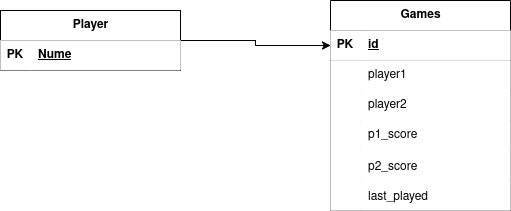

The diagram above was exported from draw.io. Its source (the exported page's mxGraphModel, read from the mxfile embedded in the PNG):
<mxGraphModel dx="1373" dy="745" grid="1" gridSize="10" guides="1" tooltips="1" connect="1" arrows="1" fold="1" page="1" pageScale="1" pageWidth="827" pageHeight="1169" math="0" shadow="0">
  <root>
    <mxCell id="0" />
    <mxCell id="1" parent="0" />
    <mxCell id="T-rk1eD2Ou-xVJevvVJ5-33" edge="1" parent="1" source="T-rk1eD2Ou-xVJevvVJ5-1" style="edgeStyle=orthogonalEdgeStyle;rounded=0;orthogonalLoop=1;jettySize=auto;html=1;entryX=0;entryY=0.5;entryDx=0;entryDy=0;" target="T-rk1eD2Ou-xVJevvVJ5-15">
      <mxGeometry relative="1" as="geometry" />
    </mxCell>
    <mxCell id="T-rk1eD2Ou-xVJevvVJ5-1" parent="1" style="shape=table;startSize=30;container=1;collapsible=1;childLayout=tableLayout;fixedRows=1;rowLines=0;fontStyle=1;align=center;resizeLast=1;html=1;fillColor=light-dark(#FFFFFF,#000000);" value="Player" vertex="1">
      <mxGeometry height="60" width="180" x="90" y="140" as="geometry" />
    </mxCell>
    <mxCell id="T-rk1eD2Ou-xVJevvVJ5-2" parent="T-rk1eD2Ou-xVJevvVJ5-1" style="shape=tableRow;horizontal=0;startSize=0;swimlaneHead=0;swimlaneBody=0;fillColor=light-dark(#FFFFFF,#000000);collapsible=0;dropTarget=0;points=[[0,0.5],[1,0.5]];portConstraint=eastwest;top=0;left=0;right=0;bottom=1;" value="" vertex="1">
      <mxGeometry height="30" width="180" y="30" as="geometry" />
    </mxCell>
    <mxCell id="T-rk1eD2Ou-xVJevvVJ5-3" parent="T-rk1eD2Ou-xVJevvVJ5-2" style="shape=partialRectangle;connectable=0;fillColor=light-dark(#FFFFFF,#000000);top=0;left=0;bottom=0;right=0;fontStyle=1;overflow=hidden;whiteSpace=wrap;html=1;" value="PK" vertex="1">
      <mxGeometry height="30" width="30" as="geometry">
        <mxRectangle height="30" width="30" as="alternateBounds" />
      </mxGeometry>
    </mxCell>
    <mxCell id="T-rk1eD2Ou-xVJevvVJ5-4" parent="T-rk1eD2Ou-xVJevvVJ5-2" style="shape=partialRectangle;connectable=0;fillColor=light-dark(#FFFFFF,#000000);top=0;left=0;bottom=0;right=0;align=left;spacingLeft=6;fontStyle=5;overflow=hidden;whiteSpace=wrap;html=1;" value="Nume" vertex="1">
      <mxGeometry height="30" width="150" x="30" as="geometry">
        <mxRectangle height="30" width="150" as="alternateBounds" />
      </mxGeometry>
    </mxCell>
    <mxCell id="T-rk1eD2Ou-xVJevvVJ5-14" parent="1" style="shape=table;startSize=30;container=1;collapsible=1;childLayout=tableLayout;fixedRows=1;rowLines=0;fontStyle=1;align=center;resizeLast=1;html=1;fillColor=light-dark(#FFFFFF,#000000);" value="Games" vertex="1">
      <mxGeometry height="210" width="180" x="420" y="130" as="geometry" />
    </mxCell>
    <mxCell id="T-rk1eD2Ou-xVJevvVJ5-15" parent="T-rk1eD2Ou-xVJevvVJ5-14" style="shape=tableRow;horizontal=0;startSize=0;swimlaneHead=0;swimlaneBody=0;fillColor=light-dark(#FFFFFF,#000000);collapsible=0;dropTarget=0;points=[[0,0.5],[1,0.5]];portConstraint=eastwest;top=0;left=0;right=0;bottom=1;" value="" vertex="1">
      <mxGeometry height="30" width="180" y="30" as="geometry" />
    </mxCell>
    <mxCell id="T-rk1eD2Ou-xVJevvVJ5-16" parent="T-rk1eD2Ou-xVJevvVJ5-15" style="shape=partialRectangle;connectable=0;fillColor=light-dark(#FFFFFF,#000000);top=0;left=0;bottom=0;right=0;fontStyle=1;overflow=hidden;whiteSpace=wrap;html=1;" value="PK" vertex="1">
      <mxGeometry height="30" width="30" as="geometry">
        <mxRectangle height="30" width="30" as="alternateBounds" />
      </mxGeometry>
    </mxCell>
    <mxCell id="T-rk1eD2Ou-xVJevvVJ5-17" parent="T-rk1eD2Ou-xVJevvVJ5-15" style="shape=partialRectangle;connectable=0;fillColor=light-dark(#FFFFFF,#000000);top=0;left=0;bottom=0;right=0;align=left;spacingLeft=6;fontStyle=5;overflow=hidden;whiteSpace=wrap;html=1;" value="id" vertex="1">
      <mxGeometry height="30" width="150" x="30" as="geometry">
        <mxRectangle height="30" width="150" as="alternateBounds" />
      </mxGeometry>
    </mxCell>
    <mxCell id="T-rk1eD2Ou-xVJevvVJ5-18" parent="T-rk1eD2Ou-xVJevvVJ5-14" style="shape=tableRow;horizontal=0;startSize=0;swimlaneHead=0;swimlaneBody=0;fillColor=light-dark(#FFFFFF,#000000);collapsible=0;dropTarget=0;points=[[0,0.5],[1,0.5]];portConstraint=eastwest;top=0;left=0;right=0;bottom=0;" value="" vertex="1">
      <mxGeometry height="30" width="180" y="60" as="geometry" />
    </mxCell>
    <mxCell id="T-rk1eD2Ou-xVJevvVJ5-19" parent="T-rk1eD2Ou-xVJevvVJ5-18" style="shape=partialRectangle;connectable=0;fillColor=light-dark(#FFFFFF,#000000);top=0;left=0;bottom=0;right=0;editable=1;overflow=hidden;whiteSpace=wrap;html=1;" value="" vertex="1">
      <mxGeometry height="30" width="30" as="geometry">
        <mxRectangle height="30" width="30" as="alternateBounds" />
      </mxGeometry>
    </mxCell>
    <mxCell id="T-rk1eD2Ou-xVJevvVJ5-20" parent="T-rk1eD2Ou-xVJevvVJ5-18" style="shape=partialRectangle;connectable=0;fillColor=light-dark(#FFFFFF,#000000);top=0;left=0;bottom=0;right=0;align=left;spacingLeft=6;overflow=hidden;whiteSpace=wrap;html=1;" value="player1" vertex="1">
      <mxGeometry height="30" width="150" x="30" as="geometry">
        <mxRectangle height="30" width="150" as="alternateBounds" />
      </mxGeometry>
    </mxCell>
    <mxCell id="T-rk1eD2Ou-xVJevvVJ5-21" parent="T-rk1eD2Ou-xVJevvVJ5-14" style="shape=tableRow;horizontal=0;startSize=0;swimlaneHead=0;swimlaneBody=0;fillColor=light-dark(#FFFFFF,#000000);collapsible=0;dropTarget=0;points=[[0,0.5],[1,0.5]];portConstraint=eastwest;top=0;left=0;right=0;bottom=0;" value="" vertex="1">
      <mxGeometry height="30" width="180" y="90" as="geometry" />
    </mxCell>
    <mxCell id="T-rk1eD2Ou-xVJevvVJ5-22" parent="T-rk1eD2Ou-xVJevvVJ5-21" style="shape=partialRectangle;connectable=0;fillColor=light-dark(#FFFFFF,#000000);top=0;left=0;bottom=0;right=0;editable=1;overflow=hidden;whiteSpace=wrap;html=1;" value="" vertex="1">
      <mxGeometry height="30" width="30" as="geometry">
        <mxRectangle height="30" width="30" as="alternateBounds" />
      </mxGeometry>
    </mxCell>
    <mxCell id="T-rk1eD2Ou-xVJevvVJ5-23" parent="T-rk1eD2Ou-xVJevvVJ5-21" style="shape=partialRectangle;connectable=0;fillColor=light-dark(#FFFFFF,#000000);top=0;left=0;bottom=0;right=0;align=left;spacingLeft=6;overflow=hidden;whiteSpace=wrap;html=1;" value="player2" vertex="1">
      <mxGeometry height="30" width="150" x="30" as="geometry">
        <mxRectangle height="30" width="150" as="alternateBounds" />
      </mxGeometry>
    </mxCell>
    <mxCell id="T-rk1eD2Ou-xVJevvVJ5-24" parent="T-rk1eD2Ou-xVJevvVJ5-14" style="shape=tableRow;horizontal=0;startSize=0;swimlaneHead=0;swimlaneBody=0;fillColor=light-dark(#FFFFFF,#000000);collapsible=0;dropTarget=0;points=[[0,0.5],[1,0.5]];portConstraint=eastwest;top=0;left=0;right=0;bottom=0;" value="" vertex="1">
      <mxGeometry height="30" width="180" y="120" as="geometry" />
    </mxCell>
    <mxCell id="T-rk1eD2Ou-xVJevvVJ5-25" parent="T-rk1eD2Ou-xVJevvVJ5-24" style="shape=partialRectangle;connectable=0;fillColor=light-dark(#FFFFFF,#000000);top=0;left=0;bottom=0;right=0;editable=1;overflow=hidden;whiteSpace=wrap;html=1;" value="" vertex="1">
      <mxGeometry height="30" width="30" as="geometry">
        <mxRectangle height="30" width="30" as="alternateBounds" />
      </mxGeometry>
    </mxCell>
    <mxCell id="T-rk1eD2Ou-xVJevvVJ5-26" parent="T-rk1eD2Ou-xVJevvVJ5-24" style="shape=partialRectangle;connectable=0;fillColor=light-dark(#FFFFFF,#000000);top=0;left=0;bottom=0;right=0;align=left;spacingLeft=6;overflow=hidden;whiteSpace=wrap;html=1;" value="&lt;div&gt;p1_score&lt;/div&gt;" vertex="1">
      <mxGeometry height="30" width="150" x="30" as="geometry">
        <mxRectangle height="30" width="150" as="alternateBounds" />
      </mxGeometry>
    </mxCell>
    <mxCell id="T-rk1eD2Ou-xVJevvVJ5-27" parent="T-rk1eD2Ou-xVJevvVJ5-14" style="shape=tableRow;horizontal=0;startSize=0;swimlaneHead=0;swimlaneBody=0;fillColor=light-dark(#FFFFFF,#000000);collapsible=0;dropTarget=0;points=[[0,0.5],[1,0.5]];portConstraint=eastwest;top=0;left=0;right=0;bottom=0;" value="" vertex="1">
      <mxGeometry height="30" width="180" y="150" as="geometry" />
    </mxCell>
    <mxCell id="T-rk1eD2Ou-xVJevvVJ5-28" parent="T-rk1eD2Ou-xVJevvVJ5-27" style="shape=partialRectangle;connectable=0;fillColor=light-dark(#FFFFFF,#000000);top=0;left=0;bottom=0;right=0;editable=1;overflow=hidden;" value="" vertex="1">
      <mxGeometry height="30" width="30" as="geometry">
        <mxRectangle height="30" width="30" as="alternateBounds" />
      </mxGeometry>
    </mxCell>
    <mxCell id="T-rk1eD2Ou-xVJevvVJ5-29" parent="T-rk1eD2Ou-xVJevvVJ5-27" style="shape=partialRectangle;connectable=0;fillColor=light-dark(#FFFFFF,#000000);top=0;left=0;bottom=0;right=0;align=left;spacingLeft=6;overflow=hidden;" value="p2_score" vertex="1">
      <mxGeometry height="30" width="150" x="30" as="geometry">
        <mxRectangle height="30" width="150" as="alternateBounds" />
      </mxGeometry>
    </mxCell>
    <mxCell id="T-rk1eD2Ou-xVJevvVJ5-30" parent="T-rk1eD2Ou-xVJevvVJ5-14" style="shape=tableRow;horizontal=0;startSize=0;swimlaneHead=0;swimlaneBody=0;fillColor=light-dark(#FFFFFF,#000000);collapsible=0;dropTarget=0;points=[[0,0.5],[1,0.5]];portConstraint=eastwest;top=0;left=0;right=0;bottom=0;" value="" vertex="1">
      <mxGeometry height="30" width="180" y="180" as="geometry" />
    </mxCell>
    <mxCell id="T-rk1eD2Ou-xVJevvVJ5-31" parent="T-rk1eD2Ou-xVJevvVJ5-30" style="shape=partialRectangle;connectable=0;fillColor=light-dark(#FFFFFF,#000000);top=0;left=0;bottom=0;right=0;editable=1;overflow=hidden;" value="" vertex="1">
      <mxGeometry height="30" width="30" as="geometry">
        <mxRectangle height="30" width="30" as="alternateBounds" />
      </mxGeometry>
    </mxCell>
    <mxCell id="T-rk1eD2Ou-xVJevvVJ5-32" parent="T-rk1eD2Ou-xVJevvVJ5-30" style="shape=partialRectangle;connectable=0;fillColor=light-dark(#FFFFFF,#000000);top=0;left=0;bottom=0;right=0;align=left;spacingLeft=6;overflow=hidden;" value="last_played" vertex="1">
      <mxGeometry height="30" width="150" x="30" as="geometry">
        <mxRectangle height="30" width="150" as="alternateBounds" />
      </mxGeometry>
    </mxCell>
  </root>
</mxGraphModel>